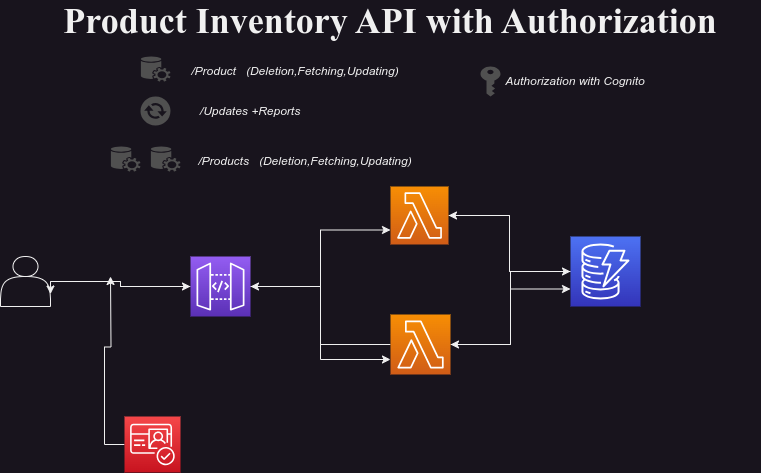

The diagram above was exported from draw.io. Its source (the exported page's mxGraphModel, read from the mxfile embedded in the PNG):
<mxGraphModel dx="814" dy="531" grid="1" gridSize="10" guides="1" tooltips="1" connect="1" arrows="1" fold="1" page="1" pageScale="1" pageWidth="850" pageHeight="1100" math="0" shadow="0">
  <root>
    <mxCell id="0" />
    <mxCell id="1" parent="0" />
    <mxCell id="6P859NwzTgbhsCGQZSWA-7" style="edgeStyle=orthogonalEdgeStyle;rounded=0;orthogonalLoop=1;jettySize=auto;html=1;entryX=0;entryY=0.5;entryDx=0;entryDy=0;entryPerimeter=0;" edge="1" parent="1" source="6P859NwzTgbhsCGQZSWA-1" target="6P859NwzTgbhsCGQZSWA-3">
      <mxGeometry relative="1" as="geometry" />
    </mxCell>
    <mxCell id="6P859NwzTgbhsCGQZSWA-1" value="" style="shape=actor;whiteSpace=wrap;html=1;" vertex="1" parent="1">
      <mxGeometry x="100" y="290" width="50" height="50" as="geometry" />
    </mxCell>
    <mxCell id="6P859NwzTgbhsCGQZSWA-8" style="edgeStyle=orthogonalEdgeStyle;rounded=0;orthogonalLoop=1;jettySize=auto;html=1;entryX=0;entryY=0.75;entryDx=0;entryDy=0;entryPerimeter=0;" edge="1" parent="1" source="6P859NwzTgbhsCGQZSWA-3" target="6P859NwzTgbhsCGQZSWA-5">
      <mxGeometry relative="1" as="geometry">
        <mxPoint x="380" y="230" as="targetPoint" />
      </mxGeometry>
    </mxCell>
    <mxCell id="6P859NwzTgbhsCGQZSWA-9" style="edgeStyle=orthogonalEdgeStyle;rounded=0;orthogonalLoop=1;jettySize=auto;html=1;entryX=0;entryY=0.75;entryDx=0;entryDy=0;entryPerimeter=0;" edge="1" parent="1" source="6P859NwzTgbhsCGQZSWA-3" target="6P859NwzTgbhsCGQZSWA-4">
      <mxGeometry relative="1" as="geometry">
        <mxPoint x="350" y="390" as="targetPoint" />
      </mxGeometry>
    </mxCell>
    <mxCell id="6P859NwzTgbhsCGQZSWA-12" style="edgeStyle=orthogonalEdgeStyle;rounded=0;orthogonalLoop=1;jettySize=auto;html=1;entryX=1;entryY=0.75;entryDx=0;entryDy=0;" edge="1" parent="1" source="6P859NwzTgbhsCGQZSWA-3" target="6P859NwzTgbhsCGQZSWA-1">
      <mxGeometry relative="1" as="geometry">
        <Array as="points">
          <mxPoint x="220" y="320" />
          <mxPoint x="220" y="315" />
          <mxPoint x="150" y="315" />
        </Array>
      </mxGeometry>
    </mxCell>
    <mxCell id="6P859NwzTgbhsCGQZSWA-3" value="" style="sketch=0;points=[[0,0,0],[0.25,0,0],[0.5,0,0],[0.75,0,0],[1,0,0],[0,1,0],[0.25,1,0],[0.5,1,0],[0.75,1,0],[1,1,0],[0,0.25,0],[0,0.5,0],[0,0.75,0],[1,0.25,0],[1,0.5,0],[1,0.75,0]];outlineConnect=0;fontColor=#232F3E;gradientColor=#945DF2;gradientDirection=north;fillColor=#5A30B5;strokeColor=#ffffff;dashed=0;verticalLabelPosition=bottom;verticalAlign=top;align=center;html=1;fontSize=12;fontStyle=0;aspect=fixed;shape=mxgraph.aws4.resourceIcon;resIcon=mxgraph.aws4.api_gateway;" vertex="1" parent="1">
      <mxGeometry x="290" y="290" width="60" height="60" as="geometry" />
    </mxCell>
    <mxCell id="6P859NwzTgbhsCGQZSWA-11" style="edgeStyle=orthogonalEdgeStyle;rounded=0;orthogonalLoop=1;jettySize=auto;html=1;entryX=0;entryY=0.75;entryDx=0;entryDy=0;entryPerimeter=0;" edge="1" parent="1" source="6P859NwzTgbhsCGQZSWA-4" target="6P859NwzTgbhsCGQZSWA-6">
      <mxGeometry relative="1" as="geometry" />
    </mxCell>
    <mxCell id="6P859NwzTgbhsCGQZSWA-15" style="edgeStyle=orthogonalEdgeStyle;rounded=0;orthogonalLoop=1;jettySize=auto;html=1;entryX=1;entryY=0.5;entryDx=0;entryDy=0;entryPerimeter=0;" edge="1" parent="1" source="6P859NwzTgbhsCGQZSWA-4" target="6P859NwzTgbhsCGQZSWA-3">
      <mxGeometry relative="1" as="geometry" />
    </mxCell>
    <mxCell id="6P859NwzTgbhsCGQZSWA-4" value="" style="sketch=0;points=[[0,0,0],[0.25,0,0],[0.5,0,0],[0.75,0,0],[1,0,0],[0,1,0],[0.25,1,0],[0.5,1,0],[0.75,1,0],[1,1,0],[0,0.25,0],[0,0.5,0],[0,0.75,0],[1,0.25,0],[1,0.5,0],[1,0.75,0]];outlineConnect=0;fontColor=#232F3E;gradientColor=#F78E04;gradientDirection=north;fillColor=#D05C17;strokeColor=#ffffff;dashed=0;verticalLabelPosition=bottom;verticalAlign=top;align=center;html=1;fontSize=12;fontStyle=0;aspect=fixed;shape=mxgraph.aws4.resourceIcon;resIcon=mxgraph.aws4.lambda;" vertex="1" parent="1">
      <mxGeometry x="490" y="348" width="60" height="60" as="geometry" />
    </mxCell>
    <mxCell id="6P859NwzTgbhsCGQZSWA-10" style="edgeStyle=orthogonalEdgeStyle;rounded=0;orthogonalLoop=1;jettySize=auto;html=1;entryX=0;entryY=0.5;entryDx=0;entryDy=0;entryPerimeter=0;" edge="1" parent="1" source="6P859NwzTgbhsCGQZSWA-5" target="6P859NwzTgbhsCGQZSWA-6">
      <mxGeometry relative="1" as="geometry" />
    </mxCell>
    <mxCell id="6P859NwzTgbhsCGQZSWA-5" value="" style="sketch=0;points=[[0,0,0],[0.25,0,0],[0.5,0,0],[0.75,0,0],[1,0,0],[0,1,0],[0.25,1,0],[0.5,1,0],[0.75,1,0],[1,1,0],[0,0.25,0],[0,0.5,0],[0,0.75,0],[1,0.25,0],[1,0.5,0],[1,0.75,0]];outlineConnect=0;fontColor=#232F3E;gradientColor=#F78E04;gradientDirection=north;fillColor=#D05C17;strokeColor=#ffffff;dashed=0;verticalLabelPosition=bottom;verticalAlign=top;align=center;html=1;fontSize=12;fontStyle=0;aspect=fixed;shape=mxgraph.aws4.resourceIcon;resIcon=mxgraph.aws4.lambda;" vertex="1" parent="1">
      <mxGeometry x="490" y="220" width="58" height="58" as="geometry" />
    </mxCell>
    <mxCell id="6P859NwzTgbhsCGQZSWA-13" style="edgeStyle=orthogonalEdgeStyle;rounded=0;orthogonalLoop=1;jettySize=auto;html=1;" edge="1" parent="1" source="6P859NwzTgbhsCGQZSWA-6" target="6P859NwzTgbhsCGQZSWA-5">
      <mxGeometry relative="1" as="geometry" />
    </mxCell>
    <mxCell id="6P859NwzTgbhsCGQZSWA-14" style="edgeStyle=orthogonalEdgeStyle;rounded=0;orthogonalLoop=1;jettySize=auto;html=1;entryX=1;entryY=0.5;entryDx=0;entryDy=0;entryPerimeter=0;" edge="1" parent="1" source="6P859NwzTgbhsCGQZSWA-6" target="6P859NwzTgbhsCGQZSWA-4">
      <mxGeometry relative="1" as="geometry" />
    </mxCell>
    <mxCell id="6P859NwzTgbhsCGQZSWA-6" value="" style="sketch=0;points=[[0,0,0],[0.25,0,0],[0.5,0,0],[0.75,0,0],[1,0,0],[0,1,0],[0.25,1,0],[0.5,1,0],[0.75,1,0],[1,1,0],[0,0.25,0],[0,0.5,0],[0,0.75,0],[1,0.25,0],[1,0.5,0],[1,0.75,0]];outlineConnect=0;fontColor=#232F3E;gradientColor=#4D72F3;gradientDirection=north;fillColor=#3334B9;strokeColor=#ffffff;dashed=0;verticalLabelPosition=bottom;verticalAlign=top;align=center;html=1;fontSize=12;fontStyle=0;aspect=fixed;shape=mxgraph.aws4.resourceIcon;resIcon=mxgraph.aws4.dynamodb;" vertex="1" parent="1">
      <mxGeometry x="670" y="270" width="70" height="70" as="geometry" />
    </mxCell>
    <mxCell id="6P859NwzTgbhsCGQZSWA-17" value="Product Inventory API with Authorization" style="text;html=1;strokeColor=none;fillColor=none;align=center;verticalAlign=middle;whiteSpace=wrap;rounded=0;fontFamily=Garamond;fontStyle=1;fontSize=36;" vertex="1" parent="1">
      <mxGeometry x="120" y="40" width="740" height="30" as="geometry" />
    </mxCell>
    <mxCell id="6P859NwzTgbhsCGQZSWA-20" value="" style="sketch=0;pointerEvents=1;shadow=0;dashed=0;html=1;strokeColor=none;fillColor=#505050;labelPosition=center;verticalLabelPosition=bottom;verticalAlign=top;outlineConnect=0;align=center;shape=mxgraph.office.communications.central_management_service;" vertex="1" parent="1">
      <mxGeometry x="240" y="90" width="30" height="25" as="geometry" />
    </mxCell>
    <mxCell id="6P859NwzTgbhsCGQZSWA-21" value="" style="sketch=0;pointerEvents=1;shadow=0;dashed=0;html=1;strokeColor=none;fillColor=#505050;labelPosition=center;verticalLabelPosition=bottom;verticalAlign=top;outlineConnect=0;align=center;shape=mxgraph.office.communications.exchange_active_sync;" vertex="1" parent="1">
      <mxGeometry x="240" y="130" width="30" height="29" as="geometry" />
    </mxCell>
    <mxCell id="6P859NwzTgbhsCGQZSWA-22" value="" style="sketch=0;pointerEvents=1;shadow=0;dashed=0;html=1;strokeColor=none;fillColor=#505050;labelPosition=center;verticalLabelPosition=bottom;verticalAlign=top;outlineConnect=0;align=center;shape=mxgraph.office.communications.central_management_service;" vertex="1" parent="1">
      <mxGeometry x="250" y="180" width="30" height="25" as="geometry" />
    </mxCell>
    <mxCell id="6P859NwzTgbhsCGQZSWA-23" value="" style="sketch=0;pointerEvents=1;shadow=0;dashed=0;html=1;strokeColor=none;fillColor=#505050;labelPosition=center;verticalLabelPosition=bottom;verticalAlign=top;outlineConnect=0;align=center;shape=mxgraph.office.communications.central_management_service;" vertex="1" parent="1">
      <mxGeometry x="210" y="180" width="30" height="25" as="geometry" />
    </mxCell>
    <mxCell id="6P859NwzTgbhsCGQZSWA-24" value="/Product&amp;nbsp; &amp;nbsp;(Deletion,Fetching,Updating)" style="text;html=1;strokeColor=none;fillColor=none;align=center;verticalAlign=middle;whiteSpace=wrap;rounded=0;fontStyle=2" vertex="1" parent="1">
      <mxGeometry x="260" y="90" width="270" height="30" as="geometry" />
    </mxCell>
    <mxCell id="6P859NwzTgbhsCGQZSWA-25" value="/Updates +Reports" style="text;html=1;strokeColor=none;fillColor=none;align=center;verticalAlign=middle;whiteSpace=wrap;rounded=0;fontStyle=2" vertex="1" parent="1">
      <mxGeometry x="290" y="130" width="120" height="30" as="geometry" />
    </mxCell>
    <mxCell id="6P859NwzTgbhsCGQZSWA-26" value="/Products&amp;nbsp; &amp;nbsp;(Deletion,Fetching,Updating)" style="text;html=1;strokeColor=none;fillColor=none;align=center;verticalAlign=middle;whiteSpace=wrap;rounded=0;fontStyle=2" vertex="1" parent="1">
      <mxGeometry x="270" y="180" width="270" height="30" as="geometry" />
    </mxCell>
    <mxCell id="6P859NwzTgbhsCGQZSWA-28" style="edgeStyle=orthogonalEdgeStyle;rounded=0;orthogonalLoop=1;jettySize=auto;html=1;" edge="1" parent="1" source="6P859NwzTgbhsCGQZSWA-27">
      <mxGeometry relative="1" as="geometry">
        <mxPoint x="210" y="310" as="targetPoint" />
      </mxGeometry>
    </mxCell>
    <mxCell id="6P859NwzTgbhsCGQZSWA-27" value="" style="sketch=0;points=[[0,0,0],[0.25,0,0],[0.5,0,0],[0.75,0,0],[1,0,0],[0,1,0],[0.25,1,0],[0.5,1,0],[0.75,1,0],[1,1,0],[0,0.25,0],[0,0.5,0],[0,0.75,0],[1,0.25,0],[1,0.5,0],[1,0.75,0]];outlineConnect=0;fontColor=#232F3E;gradientColor=#F54749;gradientDirection=north;fillColor=#C7131F;strokeColor=#ffffff;dashed=0;verticalLabelPosition=bottom;verticalAlign=top;align=center;html=1;fontSize=12;fontStyle=0;aspect=fixed;shape=mxgraph.aws4.resourceIcon;resIcon=mxgraph.aws4.cognito;" vertex="1" parent="1">
      <mxGeometry x="224" y="450" width="56" height="56" as="geometry" />
    </mxCell>
    <mxCell id="6P859NwzTgbhsCGQZSWA-30" value="" style="sketch=0;pointerEvents=1;shadow=0;dashed=0;html=1;strokeColor=none;fillColor=#505050;labelPosition=center;verticalLabelPosition=bottom;verticalAlign=top;outlineConnect=0;align=center;shape=mxgraph.office.security.key_permissions;" vertex="1" parent="1">
      <mxGeometry x="580" y="100" width="20" height="30" as="geometry" />
    </mxCell>
    <mxCell id="6P859NwzTgbhsCGQZSWA-31" value="Authorization with Cognito" style="text;html=1;strokeColor=none;fillColor=none;align=center;verticalAlign=middle;whiteSpace=wrap;rounded=0;fontStyle=2" vertex="1" parent="1">
      <mxGeometry x="600" y="100" width="150" height="30" as="geometry" />
    </mxCell>
  </root>
</mxGraphModel>